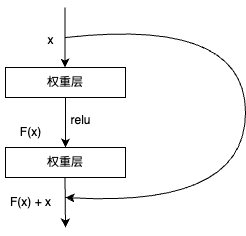

The diagram above was exported from draw.io. Its source (the exported page's mxGraphModel, read from the mxfile embedded in the PNG):
<mxGraphModel dx="873" dy="855" grid="1" gridSize="10" guides="1" tooltips="1" connect="1" arrows="1" fold="1" page="1" pageScale="1" pageWidth="850" pageHeight="1100" math="0" shadow="0">
  <root>
    <mxCell id="0" />
    <mxCell id="1" parent="0" />
    <mxCell id="XguHDOxVgjldcrF9LP_H-4" value="" style="edgeStyle=orthogonalEdgeStyle;rounded=0;orthogonalLoop=1;jettySize=auto;html=1;" edge="1" parent="1" source="XguHDOxVgjldcrF9LP_H-1" target="XguHDOxVgjldcrF9LP_H-2">
      <mxGeometry relative="1" as="geometry" />
    </mxCell>
    <mxCell id="XguHDOxVgjldcrF9LP_H-1" value="权重层" style="rounded=0;whiteSpace=wrap;html=1;" vertex="1" parent="1">
      <mxGeometry x="350" y="270" width="120" height="30" as="geometry" />
    </mxCell>
    <mxCell id="XguHDOxVgjldcrF9LP_H-2" value="权重层" style="whiteSpace=wrap;html=1;" vertex="1" parent="1">
      <mxGeometry x="350" y="350" width="120" height="30" as="geometry" />
    </mxCell>
    <mxCell id="XguHDOxVgjldcrF9LP_H-3" value="" style="endArrow=classic;html=1;rounded=0;" edge="1" parent="1">
      <mxGeometry width="50" height="50" relative="1" as="geometry">
        <mxPoint x="409.5" y="210" as="sourcePoint" />
        <mxPoint x="409.5" y="270" as="targetPoint" />
      </mxGeometry>
    </mxCell>
    <mxCell id="XguHDOxVgjldcrF9LP_H-5" value="" style="endArrow=classic;html=1;rounded=0;" edge="1" parent="1">
      <mxGeometry width="50" height="50" relative="1" as="geometry">
        <mxPoint x="409.5" y="380" as="sourcePoint" />
        <mxPoint x="410" y="430" as="targetPoint" />
      </mxGeometry>
    </mxCell>
    <mxCell id="XguHDOxVgjldcrF9LP_H-6" value="relu" style="text;html=1;align=center;verticalAlign=middle;resizable=0;points=[];autosize=1;strokeColor=none;fillColor=none;" vertex="1" parent="1">
      <mxGeometry x="405" y="308" width="40" height="30" as="geometry" />
    </mxCell>
    <mxCell id="XguHDOxVgjldcrF9LP_H-8" value="" style="curved=1;endArrow=classic;html=1;rounded=0;" edge="1" parent="1">
      <mxGeometry width="50" height="50" relative="1" as="geometry">
        <mxPoint x="410" y="240" as="sourcePoint" />
        <mxPoint x="410" y="400" as="targetPoint" />
        <Array as="points">
          <mxPoint x="590" y="220" />
          <mxPoint x="590" y="410" />
        </Array>
      </mxGeometry>
    </mxCell>
    <mxCell id="XguHDOxVgjldcrF9LP_H-9" value="F(x) + x" style="text;html=1;align=center;verticalAlign=middle;resizable=0;points=[];autosize=1;strokeColor=none;fillColor=none;" vertex="1" parent="1">
      <mxGeometry x="345" y="390" width="60" height="30" as="geometry" />
    </mxCell>
    <mxCell id="XguHDOxVgjldcrF9LP_H-10" value="F(x)" style="text;html=1;align=center;verticalAlign=middle;resizable=0;points=[];autosize=1;strokeColor=none;fillColor=none;" vertex="1" parent="1">
      <mxGeometry x="355" y="320" width="40" height="30" as="geometry" />
    </mxCell>
    <mxCell id="XguHDOxVgjldcrF9LP_H-11" value="x" style="text;html=1;align=center;verticalAlign=middle;resizable=0;points=[];autosize=1;strokeColor=none;fillColor=none;" vertex="1" parent="1">
      <mxGeometry x="380" y="228" width="30" height="30" as="geometry" />
    </mxCell>
  </root>
</mxGraphModel>